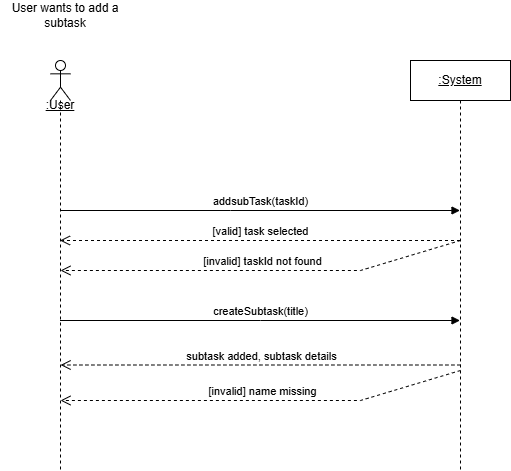

The diagram above was exported from draw.io. Its source (the exported page's mxGraphModel, read from the mxfile embedded in the PNG):
<mxGraphModel dx="1627" dy="844" grid="1" gridSize="10" guides="1" tooltips="1" connect="1" arrows="1" fold="1" page="1" pageScale="1" pageWidth="827" pageHeight="1169" math="0" shadow="0">
  <root>
    <mxCell id="0" />
    <mxCell id="1" parent="0" />
    <mxCell id="o8qC1mvOjXAVjtSuJJ5M-1" parent="1" style="shape=umlLifeline;perimeter=lifelinePerimeter;whiteSpace=wrap;html=1;container=1;dropTarget=0;collapsible=0;recursiveResize=0;outlineConnect=0;portConstraint=eastwest;newEdgeStyle={&quot;curved&quot;:0,&quot;rounded&quot;:0};participant=umlActor;" value="" vertex="1">
      <mxGeometry height="410" width="20" x="190" y="270" as="geometry" />
    </mxCell>
    <mxCell id="o8qC1mvOjXAVjtSuJJ5M-2" parent="1" style="shape=umlLifeline;perimeter=lifelinePerimeter;whiteSpace=wrap;html=1;container=1;dropTarget=0;collapsible=0;recursiveResize=0;outlineConnect=0;portConstraint=eastwest;newEdgeStyle={&quot;curved&quot;:0,&quot;rounded&quot;:0};" value="&lt;u&gt;:System&lt;/u&gt;" vertex="1">
      <mxGeometry height="410" width="100" x="550" y="270" as="geometry" />
    </mxCell>
    <mxCell id="o8qC1mvOjXAVjtSuJJ5M-4" parent="1" style="text;html=1;whiteSpace=wrap;strokeColor=none;fillColor=none;align=center;verticalAlign=middle;rounded=0;" value="User wants to add a subt&lt;span style=&quot;background-color: transparent; color: light-dark(rgb(0, 0, 0), rgb(255, 255, 255));&quot;&gt;ask&lt;/span&gt;" vertex="1">
      <mxGeometry height="30" width="130" x="140" y="210" as="geometry" />
    </mxCell>
    <mxCell id="o8qC1mvOjXAVjtSuJJ5M-6" edge="1" parent="1" source="o8qC1mvOjXAVjtSuJJ5M-1" style="html=1;verticalAlign=bottom;endArrow=block;curved=0;rounded=0;" target="o8qC1mvOjXAVjtSuJJ5M-2" value="addsubTask(taskId)">
      <mxGeometry relative="1" width="80" as="geometry">
        <Array as="points">
          <mxPoint x="370" y="420" />
        </Array>
        <mxPoint x="330" y="480" as="sourcePoint" />
        <mxPoint x="410" y="480" as="targetPoint" />
      </mxGeometry>
    </mxCell>
    <mxCell id="o8qC1mvOjXAVjtSuJJ5M-8" edge="1" parent="1" source="o8qC1mvOjXAVjtSuJJ5M-2" style="html=1;verticalAlign=bottom;endArrow=open;dashed=1;endSize=8;curved=0;rounded=0;" target="o8qC1mvOjXAVjtSuJJ5M-1" value="[valid] task selected">
      <mxGeometry relative="1" as="geometry">
        <Array as="points">
          <mxPoint x="410" y="450" />
        </Array>
        <mxPoint x="530" y="650" as="sourcePoint" />
        <mxPoint x="450" y="650" as="targetPoint" />
      </mxGeometry>
    </mxCell>
    <mxCell id="o8qC1mvOjXAVjtSuJJ5M-9" edge="1" parent="1" style="html=1;verticalAlign=bottom;endArrow=open;dashed=1;endSize=8;curved=0;rounded=0;" value="subtask added, subtask details">
      <mxGeometry relative="1" x="-0.0021" as="geometry">
        <mxPoint as="offset" />
        <Array as="points">
          <mxPoint x="400.42" y="574.5" />
        </Array>
        <mxPoint x="599.92" y="574.5" as="sourcePoint" />
        <mxPoint x="200.0866666666665" y="574.5" as="targetPoint" />
      </mxGeometry>
    </mxCell>
    <mxCell id="o8qC1mvOjXAVjtSuJJ5M-10" parent="1" style="text;html=1;whiteSpace=wrap;strokeColor=none;fillColor=none;align=center;verticalAlign=middle;rounded=0;" value="&lt;u&gt;:User&lt;/u&gt;" vertex="1">
      <mxGeometry height="30" width="60" x="170" y="300" as="geometry" />
    </mxCell>
    <mxCell id="o8qC1mvOjXAVjtSuJJ5M-14" edge="1" parent="1" source="o8qC1mvOjXAVjtSuJJ5M-1" style="html=1;verticalAlign=bottom;endArrow=block;curved=0;rounded=0;" target="o8qC1mvOjXAVjtSuJJ5M-2" value="createSubtask(title)">
      <mxGeometry relative="1" width="80" as="geometry">
        <Array as="points">
          <mxPoint x="400" y="530" />
        </Array>
        <mxPoint x="350" y="540" as="sourcePoint" />
        <mxPoint x="430" y="540" as="targetPoint" />
      </mxGeometry>
    </mxCell>
    <mxCell id="KncowYRXXHxqXBuJEO1s-1" edge="1" parent="1" style="html=1;verticalAlign=bottom;endArrow=open;dashed=1;endSize=8;curved=0;rounded=0;" value="[invalid] taskId not found">
      <mxGeometry relative="1" as="geometry">
        <Array as="points">
          <mxPoint x="500" y="480" />
        </Array>
        <mxPoint x="600" y="450" as="sourcePoint" />
        <mxPoint x="200" y="480" as="targetPoint" />
      </mxGeometry>
    </mxCell>
    <mxCell id="KncowYRXXHxqXBuJEO1s-2" edge="1" parent="1" style="html=1;verticalAlign=bottom;endArrow=open;dashed=1;endSize=8;curved=0;rounded=0;" value="[invalid] name missing">
      <mxGeometry relative="1" as="geometry">
        <Array as="points">
          <mxPoint x="500" y="610" />
        </Array>
        <mxPoint x="600" y="580" as="sourcePoint" />
        <mxPoint x="200" y="610" as="targetPoint" />
      </mxGeometry>
    </mxCell>
  </root>
</mxGraphModel>